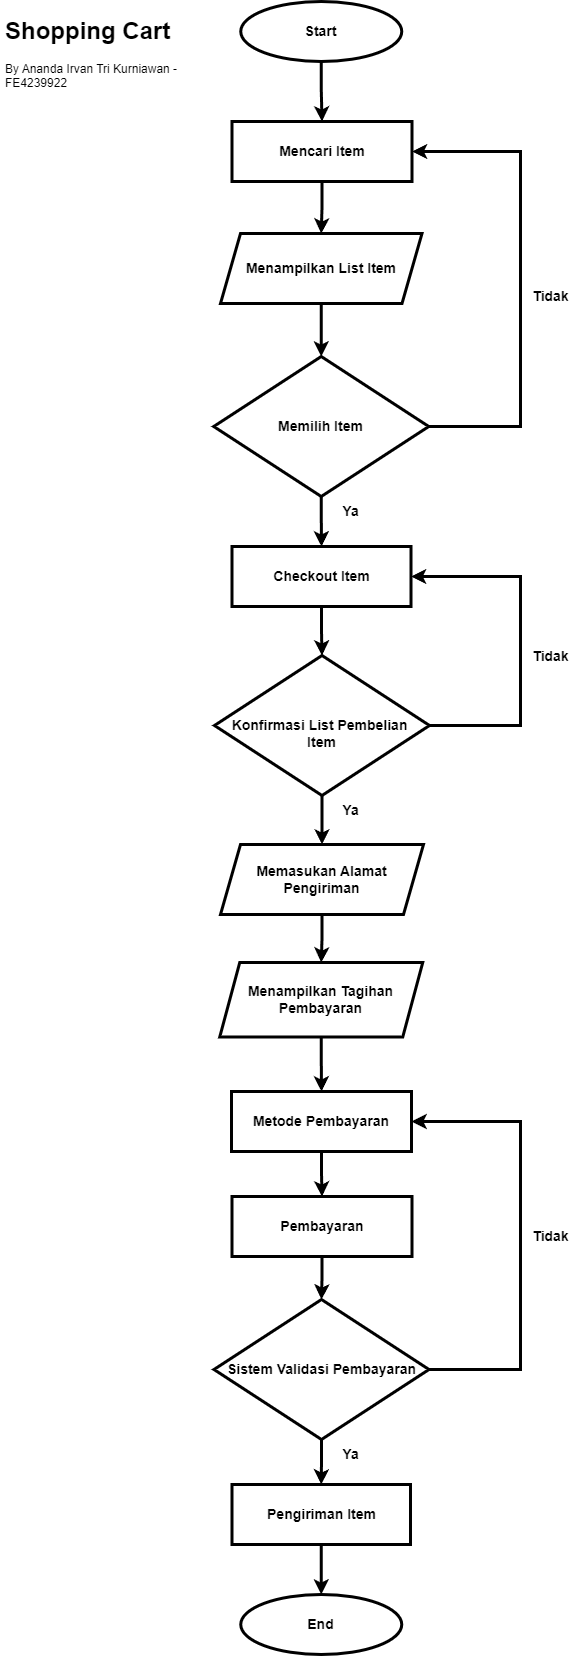

The diagram above was exported from draw.io. Its source (the exported page's mxGraphModel, read from the mxfile embedded in the PNG):
<mxGraphModel dx="1474" dy="1965" grid="1" gridSize="10" guides="1" tooltips="1" connect="1" arrows="1" fold="1" page="1" pageScale="1" pageWidth="827" pageHeight="1169" math="0" shadow="0">
  <root>
    <mxCell id="0" />
    <mxCell id="1" parent="0" />
    <mxCell id="0LkLrKixyFYRkDS9DcbU-21" style="edgeStyle=orthogonalEdgeStyle;rounded=0;orthogonalLoop=1;jettySize=auto;html=1;exitX=0.5;exitY=1;exitDx=0;exitDy=0;entryX=0.5;entryY=0;entryDx=0;entryDy=0;strokeWidth=3;" edge="1" parent="1" source="0LkLrKixyFYRkDS9DcbU-1" target="0LkLrKixyFYRkDS9DcbU-4">
      <mxGeometry relative="1" as="geometry" />
    </mxCell>
    <mxCell id="0LkLrKixyFYRkDS9DcbU-1" value="&lt;b&gt;&lt;font style=&quot;font-size: 14px;&quot;&gt;Start&lt;/font&gt;&lt;/b&gt;" style="ellipse;whiteSpace=wrap;html=1;strokeWidth=3;" vertex="1" parent="1">
      <mxGeometry x="320.25" y="-270" width="161" height="60" as="geometry" />
    </mxCell>
    <mxCell id="0LkLrKixyFYRkDS9DcbU-3" value="&lt;b&gt;&lt;font style=&quot;font-size: 14px;&quot;&gt;End&lt;/font&gt;&lt;/b&gt;" style="ellipse;whiteSpace=wrap;html=1;strokeWidth=3;" vertex="1" parent="1">
      <mxGeometry x="320.25" y="1323" width="161" height="60" as="geometry" />
    </mxCell>
    <mxCell id="0LkLrKixyFYRkDS9DcbU-22" style="edgeStyle=orthogonalEdgeStyle;rounded=0;orthogonalLoop=1;jettySize=auto;html=1;entryX=0.5;entryY=0;entryDx=0;entryDy=0;strokeWidth=3;" edge="1" parent="1" source="0LkLrKixyFYRkDS9DcbU-4" target="0LkLrKixyFYRkDS9DcbU-6">
      <mxGeometry relative="1" as="geometry" />
    </mxCell>
    <mxCell id="0LkLrKixyFYRkDS9DcbU-4" value="&lt;font style=&quot;font-size: 14px;&quot;&gt;&lt;b&gt;Mencari Item&lt;/b&gt;&lt;/font&gt;" style="rounded=0;whiteSpace=wrap;html=1;strokeWidth=3;" vertex="1" parent="1">
      <mxGeometry x="311.5" y="-150" width="180" height="60" as="geometry" />
    </mxCell>
    <mxCell id="0LkLrKixyFYRkDS9DcbU-23" style="edgeStyle=orthogonalEdgeStyle;rounded=0;orthogonalLoop=1;jettySize=auto;html=1;exitX=0.5;exitY=1;exitDx=0;exitDy=0;entryX=0.5;entryY=0;entryDx=0;entryDy=0;strokeWidth=3;" edge="1" parent="1" source="0LkLrKixyFYRkDS9DcbU-6" target="0LkLrKixyFYRkDS9DcbU-13">
      <mxGeometry relative="1" as="geometry" />
    </mxCell>
    <mxCell id="0LkLrKixyFYRkDS9DcbU-6" value="&lt;font style=&quot;font-size: 14px;&quot;&gt;&lt;b&gt;Menampilkan List Item&lt;/b&gt;&lt;/font&gt;" style="shape=parallelogram;perimeter=parallelogramPerimeter;whiteSpace=wrap;html=1;fixedSize=1;strokeWidth=3;" vertex="1" parent="1">
      <mxGeometry x="300" y="-38" width="201.5" height="70" as="geometry" />
    </mxCell>
    <mxCell id="0LkLrKixyFYRkDS9DcbU-29" style="edgeStyle=orthogonalEdgeStyle;rounded=0;orthogonalLoop=1;jettySize=auto;html=1;exitX=0.5;exitY=1;exitDx=0;exitDy=0;entryX=0.5;entryY=0;entryDx=0;entryDy=0;strokeWidth=3;" edge="1" parent="1" source="0LkLrKixyFYRkDS9DcbU-8" target="0LkLrKixyFYRkDS9DcbU-12">
      <mxGeometry relative="1" as="geometry" />
    </mxCell>
    <mxCell id="0LkLrKixyFYRkDS9DcbU-8" value="&lt;font style=&quot;font-size: 14px;&quot;&gt;&lt;b&gt;Checkout Item&lt;/b&gt;&lt;/font&gt;" style="rounded=0;whiteSpace=wrap;html=1;strokeWidth=3;" vertex="1" parent="1">
      <mxGeometry x="311.5" y="275" width="179" height="60" as="geometry" />
    </mxCell>
    <mxCell id="0LkLrKixyFYRkDS9DcbU-32" style="edgeStyle=orthogonalEdgeStyle;rounded=0;orthogonalLoop=1;jettySize=auto;html=1;exitX=0.5;exitY=1;exitDx=0;exitDy=0;entryX=0.5;entryY=0;entryDx=0;entryDy=0;strokeWidth=3;" edge="1" parent="1" source="0LkLrKixyFYRkDS9DcbU-9" target="0LkLrKixyFYRkDS9DcbU-15">
      <mxGeometry relative="1" as="geometry" />
    </mxCell>
    <mxCell id="0LkLrKixyFYRkDS9DcbU-9" value="&lt;font style=&quot;font-size: 14px;&quot;&gt;&lt;b&gt;Menampilkan Tagihan Pembayaran&lt;/b&gt;&lt;/font&gt;" style="shape=parallelogram;perimeter=parallelogramPerimeter;whiteSpace=wrap;html=1;fixedSize=1;strokeWidth=3;" vertex="1" parent="1">
      <mxGeometry x="299.25" y="691" width="203" height="74.49" as="geometry" />
    </mxCell>
    <mxCell id="0LkLrKixyFYRkDS9DcbU-31" style="edgeStyle=orthogonalEdgeStyle;rounded=0;orthogonalLoop=1;jettySize=auto;html=1;exitX=0.5;exitY=1;exitDx=0;exitDy=0;entryX=0.5;entryY=0;entryDx=0;entryDy=0;strokeWidth=3;" edge="1" parent="1" source="0LkLrKixyFYRkDS9DcbU-10" target="0LkLrKixyFYRkDS9DcbU-9">
      <mxGeometry relative="1" as="geometry" />
    </mxCell>
    <mxCell id="0LkLrKixyFYRkDS9DcbU-10" value="&lt;font style=&quot;font-size: 14px;&quot;&gt;&lt;b&gt;Memasukan Alamat Pengiriman&lt;/b&gt;&lt;/font&gt;" style="shape=parallelogram;perimeter=parallelogramPerimeter;whiteSpace=wrap;html=1;fixedSize=1;strokeWidth=3;" vertex="1" parent="1">
      <mxGeometry x="300" y="573" width="203" height="70" as="geometry" />
    </mxCell>
    <mxCell id="0LkLrKixyFYRkDS9DcbU-30" style="edgeStyle=orthogonalEdgeStyle;rounded=0;orthogonalLoop=1;jettySize=auto;html=1;exitX=0.5;exitY=1;exitDx=0;exitDy=0;strokeWidth=3;" edge="1" parent="1" source="0LkLrKixyFYRkDS9DcbU-12" target="0LkLrKixyFYRkDS9DcbU-10">
      <mxGeometry relative="1" as="geometry" />
    </mxCell>
    <mxCell id="0LkLrKixyFYRkDS9DcbU-45" style="edgeStyle=orthogonalEdgeStyle;rounded=0;orthogonalLoop=1;jettySize=auto;html=1;exitX=1;exitY=0.5;exitDx=0;exitDy=0;entryX=1;entryY=0.5;entryDx=0;entryDy=0;strokeWidth=3;" edge="1" parent="1" source="0LkLrKixyFYRkDS9DcbU-12" target="0LkLrKixyFYRkDS9DcbU-8">
      <mxGeometry relative="1" as="geometry">
        <Array as="points">
          <mxPoint x="600" y="454" />
          <mxPoint x="600" y="305" />
        </Array>
      </mxGeometry>
    </mxCell>
    <mxCell id="0LkLrKixyFYRkDS9DcbU-12" value="&lt;font size=&quot;1&quot; style=&quot;&quot;&gt;&lt;b style=&quot;font-size: 14px;&quot;&gt;&lt;br&gt;Konfirmasi List Pembelian&amp;nbsp;&lt;br&gt;Item&lt;br&gt;&lt;/b&gt;&lt;/font&gt;" style="rhombus;whiteSpace=wrap;html=1;strokeWidth=3;" vertex="1" parent="1">
      <mxGeometry x="294" y="384" width="215" height="140" as="geometry" />
    </mxCell>
    <mxCell id="0LkLrKixyFYRkDS9DcbU-24" style="edgeStyle=orthogonalEdgeStyle;rounded=0;orthogonalLoop=1;jettySize=auto;html=1;exitX=0.5;exitY=1;exitDx=0;exitDy=0;entryX=0.5;entryY=0;entryDx=0;entryDy=0;strokeWidth=3;" edge="1" parent="1" source="0LkLrKixyFYRkDS9DcbU-13" target="0LkLrKixyFYRkDS9DcbU-8">
      <mxGeometry relative="1" as="geometry" />
    </mxCell>
    <mxCell id="0LkLrKixyFYRkDS9DcbU-43" style="edgeStyle=orthogonalEdgeStyle;rounded=0;orthogonalLoop=1;jettySize=auto;html=1;exitX=1;exitY=0.5;exitDx=0;exitDy=0;entryX=1;entryY=0.5;entryDx=0;entryDy=0;strokeWidth=3;" edge="1" parent="1" source="0LkLrKixyFYRkDS9DcbU-13" target="0LkLrKixyFYRkDS9DcbU-4">
      <mxGeometry relative="1" as="geometry">
        <Array as="points">
          <mxPoint x="600" y="155" />
          <mxPoint x="600" y="-120" />
        </Array>
      </mxGeometry>
    </mxCell>
    <mxCell id="0LkLrKixyFYRkDS9DcbU-13" value="&lt;font size=&quot;1&quot; style=&quot;&quot;&gt;&lt;b style=&quot;font-size: 14px;&quot;&gt;Memilih Item&lt;/b&gt;&lt;/font&gt;" style="rhombus;whiteSpace=wrap;html=1;strokeWidth=3;" vertex="1" parent="1">
      <mxGeometry x="293.25" y="85" width="215" height="140" as="geometry" />
    </mxCell>
    <mxCell id="0LkLrKixyFYRkDS9DcbU-33" style="edgeStyle=orthogonalEdgeStyle;rounded=0;orthogonalLoop=1;jettySize=auto;html=1;exitX=0.5;exitY=1;exitDx=0;exitDy=0;entryX=0.5;entryY=0;entryDx=0;entryDy=0;strokeWidth=3;" edge="1" parent="1" source="0LkLrKixyFYRkDS9DcbU-15" target="0LkLrKixyFYRkDS9DcbU-17">
      <mxGeometry relative="1" as="geometry" />
    </mxCell>
    <mxCell id="0LkLrKixyFYRkDS9DcbU-15" value="&lt;font style=&quot;font-size: 14px;&quot;&gt;&lt;b&gt;Metode Pembayaran&lt;/b&gt;&lt;/font&gt;" style="rounded=0;whiteSpace=wrap;html=1;strokeWidth=3;" vertex="1" parent="1">
      <mxGeometry x="311" y="820" width="180" height="60" as="geometry" />
    </mxCell>
    <mxCell id="0LkLrKixyFYRkDS9DcbU-37" style="edgeStyle=orthogonalEdgeStyle;rounded=0;orthogonalLoop=1;jettySize=auto;html=1;exitX=0.5;exitY=1;exitDx=0;exitDy=0;entryX=0.5;entryY=0;entryDx=0;entryDy=0;strokeWidth=3;" edge="1" parent="1" source="0LkLrKixyFYRkDS9DcbU-16" target="0LkLrKixyFYRkDS9DcbU-18">
      <mxGeometry relative="1" as="geometry" />
    </mxCell>
    <mxCell id="0LkLrKixyFYRkDS9DcbU-49" style="edgeStyle=orthogonalEdgeStyle;rounded=0;orthogonalLoop=1;jettySize=auto;html=1;exitX=1;exitY=0.5;exitDx=0;exitDy=0;entryX=1;entryY=0.5;entryDx=0;entryDy=0;strokeWidth=3;" edge="1" parent="1" source="0LkLrKixyFYRkDS9DcbU-16" target="0LkLrKixyFYRkDS9DcbU-15">
      <mxGeometry relative="1" as="geometry">
        <Array as="points">
          <mxPoint x="600" y="1098" />
          <mxPoint x="600" y="850" />
        </Array>
      </mxGeometry>
    </mxCell>
    <mxCell id="0LkLrKixyFYRkDS9DcbU-16" value="&lt;b style=&quot;border-color: var(--border-color); font-size: 14px;&quot;&gt;Sistem Validasi Pembayaran&lt;/b&gt;" style="rhombus;whiteSpace=wrap;html=1;strokeWidth=3;" vertex="1" parent="1">
      <mxGeometry x="293.5" y="1028" width="215" height="140" as="geometry" />
    </mxCell>
    <mxCell id="0LkLrKixyFYRkDS9DcbU-34" style="edgeStyle=orthogonalEdgeStyle;rounded=0;orthogonalLoop=1;jettySize=auto;html=1;exitX=0.5;exitY=1;exitDx=0;exitDy=0;strokeWidth=3;" edge="1" parent="1" source="0LkLrKixyFYRkDS9DcbU-17" target="0LkLrKixyFYRkDS9DcbU-16">
      <mxGeometry relative="1" as="geometry" />
    </mxCell>
    <mxCell id="0LkLrKixyFYRkDS9DcbU-17" value="&lt;font style=&quot;font-size: 14px;&quot;&gt;&lt;b&gt;Pembayaran&lt;/b&gt;&lt;/font&gt;" style="rounded=0;whiteSpace=wrap;html=1;strokeWidth=3;" vertex="1" parent="1">
      <mxGeometry x="311.5" y="925" width="180" height="60" as="geometry" />
    </mxCell>
    <mxCell id="0LkLrKixyFYRkDS9DcbU-40" style="edgeStyle=orthogonalEdgeStyle;rounded=0;orthogonalLoop=1;jettySize=auto;html=1;exitX=0.5;exitY=1;exitDx=0;exitDy=0;strokeWidth=3;" edge="1" parent="1" source="0LkLrKixyFYRkDS9DcbU-18" target="0LkLrKixyFYRkDS9DcbU-3">
      <mxGeometry relative="1" as="geometry" />
    </mxCell>
    <mxCell id="0LkLrKixyFYRkDS9DcbU-18" value="&lt;font style=&quot;font-size: 14px;&quot;&gt;&lt;b&gt;Pengiriman Item&lt;/b&gt;&lt;/font&gt;" style="rounded=0;whiteSpace=wrap;html=1;strokeWidth=3;" vertex="1" parent="1">
      <mxGeometry x="311.5" y="1213" width="178.5" height="60" as="geometry" />
    </mxCell>
    <mxCell id="0LkLrKixyFYRkDS9DcbU-41" value="&lt;font style=&quot;font-size: 14px;&quot;&gt;&lt;b&gt;Ya&lt;/b&gt;&lt;/font&gt;" style="text;html=1;align=center;verticalAlign=middle;resizable=0;points=[];autosize=1;strokeColor=none;fillColor=none;" vertex="1" parent="1">
      <mxGeometry x="410" y="225" width="40" height="30" as="geometry" />
    </mxCell>
    <mxCell id="0LkLrKixyFYRkDS9DcbU-42" value="&lt;font style=&quot;font-size: 14px;&quot;&gt;&lt;b&gt;Tidak&lt;/b&gt;&lt;/font&gt;" style="text;html=1;align=center;verticalAlign=middle;resizable=0;points=[];autosize=1;strokeColor=none;fillColor=none;" vertex="1" parent="1">
      <mxGeometry x="600" y="10" width="60" height="30" as="geometry" />
    </mxCell>
    <mxCell id="0LkLrKixyFYRkDS9DcbU-44" value="&lt;font style=&quot;font-size: 14px;&quot;&gt;&lt;b&gt;Ya&lt;/b&gt;&lt;/font&gt;" style="text;html=1;align=center;verticalAlign=middle;resizable=0;points=[];autosize=1;strokeColor=none;fillColor=none;" vertex="1" parent="1">
      <mxGeometry x="410" y="524" width="40" height="30" as="geometry" />
    </mxCell>
    <mxCell id="0LkLrKixyFYRkDS9DcbU-46" value="&lt;font style=&quot;font-size: 14px;&quot;&gt;&lt;b&gt;Tidak&lt;/b&gt;&lt;/font&gt;" style="text;html=1;align=center;verticalAlign=middle;resizable=0;points=[];autosize=1;strokeColor=none;fillColor=none;" vertex="1" parent="1">
      <mxGeometry x="600" y="370" width="60" height="30" as="geometry" />
    </mxCell>
    <mxCell id="0LkLrKixyFYRkDS9DcbU-47" value="&lt;font style=&quot;font-size: 14px;&quot;&gt;&lt;b&gt;Ya&lt;/b&gt;&lt;/font&gt;" style="text;html=1;align=center;verticalAlign=middle;resizable=0;points=[];autosize=1;strokeColor=none;fillColor=none;" vertex="1" parent="1">
      <mxGeometry x="410" y="1168" width="40" height="30" as="geometry" />
    </mxCell>
    <mxCell id="0LkLrKixyFYRkDS9DcbU-48" value="&lt;font style=&quot;font-size: 14px;&quot;&gt;&lt;b&gt;Tidak&lt;/b&gt;&lt;/font&gt;" style="text;html=1;align=center;verticalAlign=middle;resizable=0;points=[];autosize=1;strokeColor=none;fillColor=none;" vertex="1" parent="1">
      <mxGeometry x="600" y="950" width="60" height="30" as="geometry" />
    </mxCell>
    <mxCell id="0LkLrKixyFYRkDS9DcbU-51" value="&lt;h1&gt;Shopping Cart&lt;/h1&gt;&lt;p&gt;By Ananda Irvan Tri Kurniawan - FE4239922&lt;/p&gt;" style="text;html=1;strokeColor=none;fillColor=none;spacing=5;spacingTop=-20;whiteSpace=wrap;overflow=hidden;rounded=0;" vertex="1" parent="1">
      <mxGeometry x="80" y="-260" width="190" height="120" as="geometry" />
    </mxCell>
  </root>
</mxGraphModel>